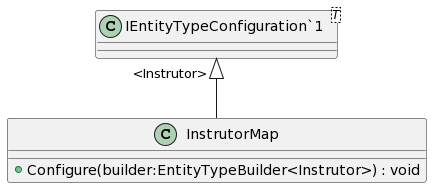

The diagram above was rendered by PlantUML. Its source (embedded in the PNG):
@startuml
class InstrutorMap {
    + Configure(builder:EntityTypeBuilder<Instrutor>) : void
}
class "IEntityTypeConfiguration`1"<T> {
}
"IEntityTypeConfiguration`1" "<Instrutor>" <|-- InstrutorMap
@enduml